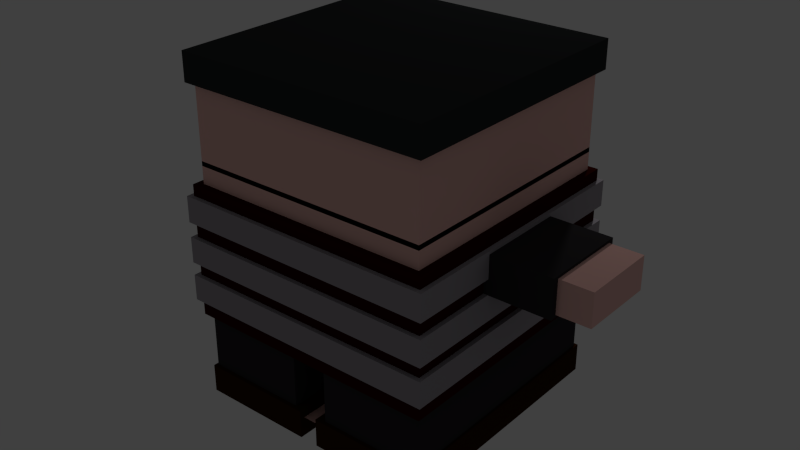 # Source: kid.blend  (saved by Blender 2.75.0; exported with 4.5.12 LTS)
import bpy
from mathutils import Matrix  # noqa: F401  (used for matrix-valued properties, if any)

bpy.ops.wm.read_factory_settings(use_empty=True)
scene = bpy.context.scene
scene.name = 'Scene'

# ---- collections
col_collection_1 = bpy.data.collections.new('Collection 1'); scene.collection.children.link(col_collection_1)

# ---- materials (node trees are filled in below, after node groups)
mat_material_010 = bpy.data.materials.new('Material.010')
mat_material_010.alpha_threshold = 0.0
mat_material_010.use_transparent_shadow = False
mat_material_010.diffuse_color = (1.0, 1.0, 1.0, 1.0)
mat_material_010.roughness = 0.5
mat_material_004 = bpy.data.materials.new('Material.004')
mat_material_004.alpha_threshold = 0.0
mat_material_004.use_transparent_shadow = False
mat_material_004.diffuse_color = (0.03262, 0.03542, 0.0363, 1.0)
mat_material_004.roughness = 0.5
mat_material_001 = bpy.data.materials.new('Material.001')
mat_material_001.alpha_threshold = 0.0
mat_material_001.use_transparent_shadow = False
mat_material_001.diffuse_color = (0.9387, 0.5647, 0.5089, 1.0)
mat_material_001.roughness = 0.5
mat_material_006 = bpy.data.materials.new('Material.006')
mat_material_006.alpha_threshold = 0.0
mat_material_006.use_transparent_shadow = False
mat_material_006.diffuse_color = (1.0, 1.0, 1.0, 1.0)
mat_material_006.roughness = 0.5
mat_material_009 = bpy.data.materials.new('Material.009')
mat_material_009.alpha_threshold = 0.0
mat_material_009.use_transparent_shadow = False
mat_material_009.diffuse_color = (0.1003, 0.3862, 0.8, 1.0)
mat_material_009.roughness = 0.5
mat_material_011 = bpy.data.materials.new('Material.011')
mat_material_011.alpha_threshold = 0.0
mat_material_011.use_transparent_shadow = False
mat_material_011.diffuse_color = (0.0, 0.0, 0.0, 1.0)
mat_material_011.roughness = 0.5
mat_material_015 = bpy.data.materials.new('Material.015')
mat_material_015.alpha_threshold = 0.0
mat_material_015.use_transparent_shadow = False
mat_material_015.diffuse_color = (0.8, 0.2066, 0.1241, 1.0)
mat_material_015.roughness = 0.5
mat_material_017 = bpy.data.materials.new('Material.017')
mat_material_017.alpha_threshold = 0.0
mat_material_017.use_transparent_shadow = False
mat_material_017.diffuse_color = (0.03522, 0.001385, 0.0, 1.0)
mat_material_017.roughness = 0.5
mat_material_020 = bpy.data.materials.new('Material.020')
mat_material_020.alpha_threshold = 0.0
mat_material_020.use_transparent_shadow = False
mat_material_020.diffuse_color = (0.03468, 0.03247, 0.03522, 1.0)
mat_material_020.roughness = 0.5
mat_material_023 = bpy.data.materials.new('Material.023')
mat_material_023.alpha_threshold = 0.0
mat_material_023.use_transparent_shadow = False
mat_material_023.diffuse_color = (0.03468, 0.03247, 0.03522, 1.0)
mat_material_023.roughness = 0.5
mat_material_027 = bpy.data.materials.new('Material.027')
mat_material_027.alpha_threshold = 0.0
mat_material_027.use_transparent_shadow = False
mat_material_027.diffuse_color = (0.03468, 0.03247, 0.03522, 1.0)
mat_material_027.roughness = 0.5
mat_material_002 = bpy.data.materials.new('Material.002')
mat_material_002.alpha_threshold = 0.0
mat_material_002.use_transparent_shadow = False
mat_material_002.diffuse_color = (0.0331, 0.009166, 0.0, 1.0)
mat_material_002.roughness = 0.5
mat_material_003 = bpy.data.materials.new('Material.003')
mat_material_003.alpha_threshold = 0.0
mat_material_003.use_transparent_shadow = False
mat_material_003.diffuse_color = (0.0331, 0.009166, 0.0, 1.0)
mat_material_003.roughness = 0.5
mat_material_005 = bpy.data.materials.new('Material.005')
mat_material_005.alpha_threshold = 0.0
mat_material_005.use_transparent_shadow = False
mat_material_005.diffuse_color = (0.03468, 0.03247, 0.03522, 1.0)
mat_material_005.roughness = 0.5
mat_material_007 = bpy.data.materials.new('Material.007')
mat_material_007.alpha_threshold = 0.0
mat_material_007.use_transparent_shadow = False
mat_material_007.diffuse_color = (0.3775, 0.3495, 0.3844, 1.0)
mat_material_007.roughness = 0.5
mat_material_008 = bpy.data.materials.new('Material.008')
mat_material_008.alpha_threshold = 0.0
mat_material_008.use_transparent_shadow = False
mat_material_008.diffuse_color = (0.3775, 0.3495, 0.3844, 1.0)
mat_material_008.roughness = 0.5
mat_material_013 = bpy.data.materials.new('Material.013')
mat_material_013.alpha_threshold = 0.0
mat_material_013.use_transparent_shadow = False
mat_material_013.diffuse_color = (0.3775, 0.3495, 0.3844, 1.0)
mat_material_013.roughness = 0.5

# ---- material node trees

# ---- world
world_world = bpy.data.worlds.new('World'); scene.world = world_world
world_world.color = (0.05088, 0.05088, 0.05088)
world_world.use_sun_shadow = False
world_world.sun_shadow_jitter_overblur = 0.0
world_world.cycles.sampling_method = 'MANUAL'
world_world.cycles.sample_map_resolution = 256

# ---- lights
light_lamp = bpy.data.lights.new('Lamp', 'POINT')
light_lamp.transmission_factor = 0.0
light_lamp.cutoff_distance = 30.0
light_lamp.energy = 100.0
light_lamp.shadow_buffer_clip_start = 1.001
light_lamp.shadow_soft_size = 0.1
light_lamp.shadow_maximum_resolution = 0.006
light_lamp.use_absolute_resolution = True
light_lamp.cycles.use_multiple_importance_sampling = False

# ---- meshes
me_cube_006 = bpy.data.meshes.new('Cube.006')
me_cube_006.from_pydata([(-1.0, -1.0, -1.0), (-1.0, -1.0, 1.0), (-1.0, 1.0, -1.0), (-1.0, 1.0, 1.0), (1.0, -1.0, -1.0), (1.0, -1.0, 1.0), (1.0, 1.0, -1.0), (1.0, 1.0, 1.0)], [], [(1, 3, 2, 0), (3, 7, 6, 2), (7, 5, 4, 6), (5, 1, 0, 4), (0, 2, 6, 4), (5, 7, 3, 1)])
me_cube_006.materials.append(mat_material_010)
me_cube_006.use_remesh_preserve_volume = False
me_cube_006.use_remesh_preserve_attributes = False
me_cube_006.use_mirror_vertex_groups = False
me_cube_006.update()
me_cube_002 = bpy.data.meshes.new('Cube.002')
me_cube_002.from_pydata([(-1.0, -1.0, -1.0), (-1.0, -1.0, 1.0), (-1.0, 1.0, -1.0), (-1.0, 1.0, 1.0), (1.0, -1.0, -1.0), (1.0, -1.0, 1.0), (1.0, 1.0, -1.0), (1.0, 1.0, 1.0)], [], [(1, 3, 2, 0), (3, 7, 6, 2), (7, 5, 4, 6), (5, 1, 0, 4), (0, 2, 6, 4), (5, 7, 3, 1)])
me_cube_002.materials.append(mat_material_004)
me_cube_002.use_remesh_preserve_volume = False
me_cube_002.use_remesh_preserve_attributes = False
me_cube_002.use_mirror_vertex_groups = False
me_cube_002.update()
me_cube_001 = bpy.data.meshes.new('Cube.001')
me_cube_001.from_pydata([(-1.0, -1.0, -1.0), (-1.0, -1.0, 1.0), (-1.0, 1.0, -1.0), (-1.0, 1.0, 1.0), (1.0, -1.0, -1.0), (1.0, -1.0, 1.0), (1.0, 1.0, -1.0), (1.0, 1.0, 1.0)], [], [(1, 3, 2, 0), (3, 7, 6, 2), (7, 5, 4, 6), (5, 1, 0, 4), (0, 2, 6, 4), (5, 7, 3, 1)])
_uv = me_cube_001.uv_layers.new(name='UVMap')
_uv.uv.foreach_set('vector', [0.0, 0.0, 0.0, 0.0, 0.0, 0.0, 0.0, 0.0, 0.4797, 0.86, 0.7149, 0.86, 0.723, 0.402, 0.4778, 0.402, 0.0, 0.0, 0.0, 0.0, 0.0, 0.0, 0.0, 0.0, 0.0, 0.0, 0.0, 0.0, 0.0, 0.0, 0.0, 0.0, 0.0, 0.0, 0.0, 0.0, 0.0, 0.0, 0.0, 0.0, 0.0, 0.0, 0.0, 0.0, 0.0, 0.0, 0.0, 0.0])
me_cube_001.materials.append(mat_material_001)
me_cube_001.use_remesh_preserve_volume = False
me_cube_001.use_remesh_preserve_attributes = False
me_cube_001.use_mirror_vertex_groups = False
me_cube_001.update()
me_cube = bpy.data.meshes.new('Cube')
me_cube.from_pydata([(1.0, 1.0, -1.0), (1.0, -1.0, -1.0), (-1.0, -1.0, -1.0), (-1.0, 1.0, -1.0), (1.0, 1.0, 1.0), (1.0, -1.0, 1.0), (-1.0, -1.0, 1.0), (-1.0, 1.0, 1.0), (1.0, 1.0, -0.1165), (1.0, -1.0, -0.1165), (-1.0, -1.0, -0.1165), (-1.0, 1.0, -0.1165), (0.1525, 1.0, -1.0), (-0.1525, 1.0, -1.0), (0.1525, -1.0, -1.0), (-0.1525, -1.0, -1.0), (0.1525, 1.0, 1.0), (-0.1525, 1.0, 1.0), (0.1525, -1.0, 1.0), (-0.1525, -1.0, 1.0), (0.1525, 1.0, -0.1165), (-0.1525, 1.0, -0.1165), (0.1525, -1.0, -0.1165), (-0.1525, -1.0, -0.1165)], [], [(13, 15, 2, 3), (17, 7, 6, 19), (8, 4, 5, 9), (23, 19, 6, 10), (10, 6, 7, 11), (21, 13, 3, 11), (17, 21, 11, 7), (2, 10, 11, 3), (15, 23, 10, 2), (0, 8, 9, 1), (1, 9, 22, 14), (4, 8, 20, 16), (16, 20, 21, 17), (8, 0, 12, 20), (9, 5, 18, 22), (22, 18, 19, 23), (4, 16, 18, 5), (16, 17, 19, 18), (0, 1, 14, 12), (12, 14, 15, 13)])
me_cube.materials.append(mat_material_001)
me_cube.use_remesh_preserve_volume = False
me_cube.use_remesh_preserve_attributes = False
me_cube.use_mirror_vertex_groups = False
me_cube.update()
me_cube_011 = bpy.data.meshes.new('Cube.011')
me_cube_011.from_pydata([(-1.0, -1.0, -1.0), (-1.0, -1.0, 1.0), (-1.0, 1.0, -1.0), (-1.0, 1.0, 1.0), (1.0, -1.0, -1.0), (1.0, -1.0, 1.0), (1.0, 1.0, -1.0), (1.0, 1.0, 1.0)], [], [(1, 3, 2, 0), (3, 7, 6, 2), (7, 5, 4, 6), (5, 1, 0, 4), (0, 2, 6, 4), (5, 7, 3, 1)])
me_cube_011.materials.append(mat_material_006)
me_cube_011.use_remesh_preserve_volume = False
me_cube_011.use_remesh_preserve_attributes = False
me_cube_011.use_mirror_vertex_groups = False
me_cube_011.update()
me_cube_012 = bpy.data.meshes.new('Cube.012')
me_cube_012.from_pydata([(-1.0, -1.0, -1.0), (-1.0, -1.0, 1.0), (-1.0, 1.0, -1.0), (-1.0, 1.0, 1.0), (1.0, -1.0, -1.0), (1.0, -1.0, 1.0), (1.0, 1.0, -1.0), (1.0, 1.0, 1.0)], [], [(1, 3, 2, 0), (3, 7, 6, 2), (7, 5, 4, 6), (5, 1, 0, 4), (0, 2, 6, 4), (5, 7, 3, 1)])
me_cube_012.materials.append(mat_material_009)
me_cube_012.use_remesh_preserve_volume = False
me_cube_012.use_remesh_preserve_attributes = False
me_cube_012.use_mirror_vertex_groups = False
me_cube_012.update()
me_cube_013 = bpy.data.meshes.new('Cube.013')
me_cube_013.from_pydata([(-1.0, -1.0, -1.0), (-1.0, -1.0, 1.0), (-1.0, 1.0, -1.0), (-1.0, 1.0, 1.0), (1.0, -1.0, -1.0), (1.0, -1.0, 1.0), (1.0, 1.0, -1.0), (1.0, 1.0, 1.0)], [], [(1, 3, 2, 0), (3, 7, 6, 2), (7, 5, 4, 6), (5, 1, 0, 4), (0, 2, 6, 4), (5, 7, 3, 1)])
me_cube_013.materials.append(mat_material_009)
me_cube_013.use_remesh_preserve_volume = False
me_cube_013.use_remesh_preserve_attributes = False
me_cube_013.use_mirror_vertex_groups = False
me_cube_013.update()
me_cube_014 = bpy.data.meshes.new('Cube.014')
me_cube_014.from_pydata([(-1.0, -1.0, -1.0), (-1.0, -1.0, 1.0), (-1.0, 1.0, -1.0), (-1.0, 1.0, 1.0), (1.0, -1.0, -1.0), (1.0, -1.0, 1.0), (1.0, 1.0, -1.0), (1.0, 1.0, 1.0)], [], [(1, 3, 2, 0), (3, 7, 6, 2), (7, 5, 4, 6), (5, 1, 0, 4), (0, 2, 6, 4), (5, 7, 3, 1)])
me_cube_014.materials.append(mat_material_011)
me_cube_014.use_remesh_preserve_volume = False
me_cube_014.use_remesh_preserve_attributes = False
me_cube_014.use_mirror_vertex_groups = False
me_cube_014.update()
me_cube_015 = bpy.data.meshes.new('Cube.015')
me_cube_015.from_pydata([(-1.0, -1.0, -1.0), (-1.0, -1.0, 1.0), (-1.0, 1.0, -1.0), (-1.0, 1.0, 1.0), (1.0, -1.0, -1.0), (1.0, -1.0, 1.0), (1.0, 1.0, -1.0), (1.0, 1.0, 1.0)], [], [(1, 3, 2, 0), (3, 7, 6, 2), (7, 5, 4, 6), (5, 1, 0, 4), (0, 2, 6, 4), (5, 7, 3, 1)])
me_cube_015.materials.append(mat_material_011)
me_cube_015.use_remesh_preserve_volume = False
me_cube_015.use_remesh_preserve_attributes = False
me_cube_015.use_mirror_vertex_groups = False
me_cube_015.update()
me_cube_016 = bpy.data.meshes.new('Cube.016')
me_cube_016.from_pydata([(-1.0, -1.0, -1.0), (-1.0, -1.0, 1.0), (-1.0, 1.0, -1.0), (-1.0, 1.0, 1.0), (1.0, -1.0, -1.0), (1.0, -1.0, 1.0), (1.0, 1.0, -1.0), (1.0, 1.0, 1.0)], [], [(1, 3, 2, 0), (3, 7, 6, 2), (7, 5, 4, 6), (5, 1, 0, 4), (0, 2, 6, 4), (5, 7, 3, 1)])
me_cube_016.materials.append(mat_material_001)
me_cube_016.use_remesh_preserve_volume = False
me_cube_016.use_remesh_preserve_attributes = False
me_cube_016.use_mirror_vertex_groups = False
me_cube_016.update()
me_cube_017 = bpy.data.meshes.new('Cube.017')
me_cube_017.from_pydata([(-1.0, -1.0, -1.0), (-1.0, -1.0, 1.0), (-1.0, 1.0, -1.0), (-1.0, 1.0, 1.0), (1.0, -1.0, -1.0), (1.0, -1.0, 1.0), (1.0, 1.0, -1.0), (1.0, 1.0, 1.0)], [], [(1, 3, 2, 0), (3, 7, 6, 2), (7, 5, 4, 6), (5, 1, 0, 4), (0, 2, 6, 4), (5, 7, 3, 1)])
me_cube_017.materials.append(mat_material_015)
me_cube_017.use_remesh_preserve_volume = False
me_cube_017.use_remesh_preserve_attributes = False
me_cube_017.use_mirror_vertex_groups = False
me_cube_017.update()
me_cube_018 = bpy.data.meshes.new('Cube.018')
me_cube_018.from_pydata([(1.0, 1.0, -1.0), (1.0, -1.0, -1.0), (-1.0, -1.0, -1.0), (-1.0, 1.0, -1.0), (1.0, 1.0, 1.0), (1.0, -1.0, 1.0), (-1.0, -1.0, 1.0), (-1.0, 1.0, 1.0)], [], [(0, 1, 2, 3), (4, 7, 6, 5), (0, 4, 5, 1), (1, 5, 6, 2), (2, 6, 7, 3), (4, 0, 3, 7)])
me_cube_018.materials.append(mat_material_017)
me_cube_018.use_remesh_preserve_volume = False
me_cube_018.use_remesh_preserve_attributes = False
me_cube_018.use_mirror_vertex_groups = False
me_cube_018.update()
me_cube_021 = bpy.data.meshes.new('Cube.021')
me_cube_021.from_pydata([(1.0, 1.0, -1.0), (1.0, -1.0, -1.0), (-1.0, -1.0, -1.0), (-1.0, 1.0, -1.0), (1.0, 1.0, 1.0), (1.0, -1.0, 1.0), (-1.0, -1.0, 1.0), (-1.0, 1.0, 1.0)], [], [(0, 1, 2, 3), (4, 7, 6, 5), (0, 4, 5, 1), (1, 5, 6, 2), (2, 6, 7, 3), (4, 0, 3, 7)])
me_cube_021.materials.append(mat_material_020)
me_cube_021.use_remesh_preserve_volume = False
me_cube_021.use_remesh_preserve_attributes = False
me_cube_021.use_mirror_vertex_groups = False
me_cube_021.update()
me_cube_023 = bpy.data.meshes.new('Cube.023')
me_cube_023.from_pydata([(1.0, 1.0, -1.0), (1.0, -1.0, -1.0), (-1.0, -1.0, -1.0), (-1.0, 1.0, -1.0), (1.0, 1.0, 1.0), (1.0, -1.0, 1.0), (-1.0, -1.0, 1.0), (-1.0, 1.0, 1.0)], [], [(0, 1, 2, 3), (4, 7, 6, 5), (0, 4, 5, 1), (1, 5, 6, 2), (2, 6, 7, 3), (4, 0, 3, 7)])
me_cube_023.materials.append(mat_material_023)
me_cube_023.use_remesh_preserve_volume = False
me_cube_023.use_remesh_preserve_attributes = False
me_cube_023.use_mirror_vertex_groups = False
me_cube_023.update()
me_cube_024 = bpy.data.meshes.new('Cube.024')
me_cube_024.from_pydata([(1.0, 1.0, -1.0), (1.0, -1.0, -1.0), (-1.0, -1.0, -1.0), (-1.0, 1.0, -1.0), (1.0, 1.0, 1.0), (1.0, -1.0, 1.0), (-1.0, -1.0, 1.0), (-1.0, 1.0, 1.0)], [], [(0, 1, 2, 3), (4, 7, 6, 5), (0, 4, 5, 1), (1, 5, 6, 2), (2, 6, 7, 3), (4, 0, 3, 7)])
me_cube_024.materials.append(mat_material_001)
me_cube_024.use_remesh_preserve_volume = False
me_cube_024.use_remesh_preserve_attributes = False
me_cube_024.use_mirror_vertex_groups = False
me_cube_024.update()
me_cube_027 = bpy.data.meshes.new('Cube.027')
me_cube_027.from_pydata([(1.0, 1.0, -1.0), (1.0, -1.0, -1.0), (-1.0, -1.0, -1.0), (-1.0, 1.0, -1.0), (1.0, 1.0, 1.0), (1.0, -1.0, 1.0), (-1.0, -1.0, 1.0), (-1.0, 1.0, 1.0)], [], [(0, 1, 2, 3), (4, 7, 6, 5), (0, 4, 5, 1), (1, 5, 6, 2), (2, 6, 7, 3), (4, 0, 3, 7)])
me_cube_027.materials.append(mat_material_027)
me_cube_027.use_remesh_preserve_volume = False
me_cube_027.use_remesh_preserve_attributes = False
me_cube_027.use_mirror_vertex_groups = False
me_cube_027.update()
me_cube_028 = bpy.data.meshes.new('Cube.028')
me_cube_028.from_pydata([(1.0, 1.0, -1.0), (1.0, -1.0, -1.0), (-1.0, -1.0, -1.0), (-1.0, 1.0, -1.0), (1.0, 1.0, 1.0), (1.0, -1.0, 1.0), (-1.0, -1.0, 1.0), (-1.0, 1.0, 1.0)], [], [(0, 1, 2, 3), (4, 7, 6, 5), (0, 4, 5, 1), (1, 5, 6, 2), (2, 6, 7, 3), (4, 0, 3, 7)])
me_cube_028.materials.append(mat_material_001)
me_cube_028.use_remesh_preserve_volume = False
me_cube_028.use_remesh_preserve_attributes = False
me_cube_028.use_mirror_vertex_groups = False
me_cube_028.update()
me_cube_025 = bpy.data.meshes.new('Cube.025')
me_cube_025.from_pydata([(1.0, 1.0, -2.559), (1.0, -1.0, -2.559), (-1.0, -1.0, -2.559), (-1.0, 1.0, -2.559), (1.0, 1.0, 1.0), (1.0, -1.0, 1.0), (-1.0, -1.0, 1.0), (-1.0, 1.0, 1.0)], [], [(0, 1, 2, 3), (4, 7, 6, 5), (0, 4, 5, 1), (1, 5, 6, 2), (2, 6, 7, 3), (4, 0, 3, 7)])
me_cube_025.materials.append(mat_material_002)
me_cube_025.use_remesh_preserve_volume = False
me_cube_025.use_remesh_preserve_attributes = False
me_cube_025.use_mirror_vertex_groups = False
me_cube_025.update()
me_cube_026 = bpy.data.meshes.new('Cube.026')
me_cube_026.from_pydata([(1.0, 1.0, -2.559), (1.0, -1.0, -2.559), (-1.0, -1.0, -2.559), (-1.0, 1.0, -2.559), (1.0, 1.0, 1.0), (1.0, -1.0, 1.0), (-1.0, -1.0, 1.0), (-1.0, 1.0, 1.0)], [], [(0, 1, 2, 3), (4, 7, 6, 5), (0, 4, 5, 1), (1, 5, 6, 2), (2, 6, 7, 3), (4, 0, 3, 7)])
me_cube_026.materials.append(mat_material_003)
me_cube_026.use_remesh_preserve_volume = False
me_cube_026.use_remesh_preserve_attributes = False
me_cube_026.use_mirror_vertex_groups = False
me_cube_026.update()
me_cube_029 = bpy.data.meshes.new('Cube.029')
me_cube_029.from_pydata([(1.0, 1.0, -1.0), (1.0, -1.0, -1.0), (-1.0, -1.0, -1.0), (-1.0, 1.0, -1.0), (1.0, 1.0, 1.0), (1.0, -1.0, 1.0), (-1.0, -1.0, 1.0), (-1.0, 1.0, 1.0)], [], [(0, 1, 2, 3), (4, 7, 6, 5), (0, 4, 5, 1), (1, 5, 6, 2), (2, 6, 7, 3), (4, 0, 3, 7)])
me_cube_029.materials.append(mat_material_005)
me_cube_029.use_remesh_preserve_volume = False
me_cube_029.use_remesh_preserve_attributes = False
me_cube_029.use_mirror_vertex_groups = False
me_cube_029.update()
me_cube_022 = bpy.data.meshes.new('Cube.022')
me_cube_022.from_pydata([(1.0, 1.0, -1.0), (1.0, -1.0, -1.0), (-1.0, -1.0, -1.0), (-1.0, 1.0, -1.0), (1.0, 1.0, 1.0), (1.0, -1.0, 1.0), (-1.0, -1.0, 1.0), (-1.0, 1.0, 1.0)], [], [(0, 1, 2, 3), (4, 7, 6, 5), (0, 4, 5, 1), (1, 5, 6, 2), (2, 6, 7, 3), (4, 0, 3, 7)])
me_cube_022.materials.append(mat_material_007)
me_cube_022.use_remesh_preserve_volume = False
me_cube_022.use_remesh_preserve_attributes = False
me_cube_022.use_mirror_vertex_groups = False
me_cube_022.update()
me_cube_030 = bpy.data.meshes.new('Cube.030')
me_cube_030.from_pydata([(1.0, 1.0, -1.0), (1.0, -1.0, -1.0), (-1.0, -1.0, -1.0), (-1.0, 1.0, -1.0), (1.0, 1.0, 1.0), (1.0, -1.0, 1.0), (-1.0, -1.0, 1.0), (-1.0, 1.0, 1.0)], [], [(0, 1, 2, 3), (4, 7, 6, 5), (0, 4, 5, 1), (1, 5, 6, 2), (2, 6, 7, 3), (4, 0, 3, 7)])
me_cube_030.materials.append(mat_material_008)
me_cube_030.use_remesh_preserve_volume = False
me_cube_030.use_remesh_preserve_attributes = False
me_cube_030.use_mirror_vertex_groups = False
me_cube_030.update()
me_cube_031 = bpy.data.meshes.new('Cube.031')
me_cube_031.from_pydata([(1.0, 1.0, -1.0), (1.0, -1.0, -1.0), (-1.0, -1.0, -1.0), (-1.0, 1.0, -1.0), (1.0, 1.0, 1.0), (1.0, -1.0, 1.0), (-1.0, -1.0, 1.0), (-1.0, 1.0, 1.0)], [], [(0, 1, 2, 3), (4, 7, 6, 5), (0, 4, 5, 1), (1, 5, 6, 2), (2, 6, 7, 3), (4, 0, 3, 7)])
me_cube_031.materials.append(mat_material_013)
me_cube_031.use_remesh_preserve_volume = False
me_cube_031.use_remesh_preserve_attributes = False
me_cube_031.use_mirror_vertex_groups = False
me_cube_031.update()

# ---- objects
ob_cube_010 = bpy.data.objects.new('Cube.010', me_cube_006)
ob_cube_002 = bpy.data.objects.new('Cube.002', me_cube_002)
ob_cube_001 = bpy.data.objects.new('Cube.001', me_cube_001)
ob_cube = bpy.data.objects.new('Cube', me_cube)
ob_lamp = bpy.data.objects.new('Lamp', light_lamp)
ob_cube_011 = bpy.data.objects.new('Cube.011', me_cube_011)
ob_cube_012 = bpy.data.objects.new('Cube.012', me_cube_012)
ob_cube_013 = bpy.data.objects.new('Cube.013', me_cube_013)
ob_cube_014 = bpy.data.objects.new('Cube.014', me_cube_014)
ob_cube_015 = bpy.data.objects.new('Cube.015', me_cube_015)
ob_cube_016 = bpy.data.objects.new('Cube.016', me_cube_016)
ob_cube_017 = bpy.data.objects.new('Cube.017', me_cube_017)
ob_cube_018 = bpy.data.objects.new('Cube.018', me_cube_018)
ob_cube_021 = bpy.data.objects.new('Cube.021', me_cube_021)
ob_cube_023 = bpy.data.objects.new('Cube.023', me_cube_023)
ob_cube_024 = bpy.data.objects.new('Cube.024', me_cube_024)
ob_cube_025 = bpy.data.objects.new('Cube.025', me_cube_027)
ob_cube_026 = bpy.data.objects.new('Cube.026', me_cube_028)
ob_cube_027 = bpy.data.objects.new('Cube.027', me_cube_025)
ob_cube_022 = bpy.data.objects.new('Cube.022', me_cube_026)
ob_cube_028 = bpy.data.objects.new('Cube.028', me_cube_029)
ob_cube_008 = bpy.data.objects.new('Cube.008', me_cube_022)
ob_cube_009 = bpy.data.objects.new('Cube.009', me_cube_030)
ob_cube_019 = bpy.data.objects.new('Cube.019', me_cube_031)

# ---- transforms, parenting, visibility, modifiers, constraints
ob_cube_010.location = (0.5056, 1.0, 3.333)
ob_cube_010.rotation_euler = (0.0, -0.2266, 0.0)
ob_cube_010.scale = (0.1409, 0.02305, 0.06421)
ob_cube_010.lineart.crease_threshold = 0.0
ob_cube_002.location = (0.0, 0.0, 3.685)
ob_cube_002.scale = (1.05, 1.05, 0.1158)
ob_cube_002.lineart.crease_threshold = 0.0
ob_cube_001.location = (0.0, 0.0, 3.287)
ob_cube_001.scale = (1.0, 1.0, 0.3529)
ob_cube_001.lineart.crease_threshold = 0.0
ob_cube.location = (0.0, 0.0, 2.063)
ob_cube.scale = (1.0, 1.0, 0.9098)
ob_cube.lock_rotations_4d = False
ob_cube.empty_display_type = 'ARROWS'
ob_cube.lineart.crease_threshold = 0.0
ob_lamp.location = (-0.1037, 3.618, 4.094)
ob_lamp.rotation_euler = (0.6503, 0.05522, 1.866)
ob_lamp.scale = (0.9985, 0.8179, 0.6853)
ob_lamp.lock_rotations_4d = False
ob_lamp.empty_display_type = 'ARROWS'
ob_lamp.color = (0.0, 0.0, 0.0, 0.0)
ob_lamp.lineart.crease_threshold = 0.0
ob_cube_011.location = (-0.4571, 0.9916, 3.356)
ob_cube_011.rotation_euler = (5.353e-09, 0.1975, 3.824e-08)
ob_cube_011.scale = (0.1414, 0.02305, 0.06384)
ob_cube_011.lineart.crease_threshold = 0.0
ob_cube_012.location = (0.4681, 1.017, 3.333)
ob_cube_012.rotation_euler = (0.0, -0.2266, 0.0)
ob_cube_012.scale = (0.04252, 0.01633, 0.02533)
ob_cube_012.lineart.crease_threshold = 0.0
ob_cube_013.location = (-0.4033, 1.017, 3.348)
ob_cube_013.rotation_euler = (-0.03154, 0.1823, 0.02695)
ob_cube_013.scale = (0.04271, 0.01633, 0.02512)
ob_cube_013.lineart.crease_threshold = 0.0
ob_cube_014.location = (0.5056, 1.0, 3.416)
ob_cube_014.rotation_euler = (0.0, -0.2266, 0.0)
ob_cube_014.scale = (0.1094, 0.01835, 0.01509)
ob_cube_014.lineart.crease_threshold = 0.0
ob_cube_015.location = (-0.4294, 0.9916, 3.458)
ob_cube_015.rotation_euler = (5.353e-09, 0.1975, 3.824e-08)
ob_cube_015.scale = (0.08048, 0.01337, 0.01099)
ob_cube_015.lineart.crease_threshold = 0.0
ob_cube_016.location = (0.02054, 0.891, 3.156)
ob_cube_016.rotation_euler = (0.3597, 0.00264, 0.02141)
ob_cube_016.scale = (0.06537, 0.1131, 0.08722)
ob_cube_016.lineart.crease_threshold = 0.0
ob_cube_017.location = (-0.001096, 1.0, 2.995)
ob_cube_017.rotation_euler = (8.587e-10, -0.08128, 3.164e-08)
ob_cube_017.scale = (0.1283, 0.01082, 0.006475)
ob_cube_017.lineart.crease_threshold = 0.0
ob_cube_018.location = (0.0, 0.0, 2.244)
ob_cube_018.scale = (1.055, 1.055, 0.5484)
ob_cube_018.lock_rotations_4d = False
ob_cube_018.empty_display_type = 'ARROWS'
ob_cube_018.lineart.crease_threshold = 0.0
ob_cube_021.location = (0.5761, 0.0, 1.563)
ob_cube_021.scale = (0.4269, 1.011, 0.3734)
ob_cube_021.lock_rotations_4d = False
ob_cube_021.empty_display_type = 'ARROWS'
ob_cube_021.lineart.crease_threshold = 0.0
ob_cube_023.location = (-1.307, 0.0, 2.524)
ob_cube_023.rotation_euler = (-0.0, 1.571, 0.0)
ob_cube_023.scale = (0.1567, 0.3677, 0.2707)
ob_cube_023.lock_rotations_4d = False
ob_cube_023.empty_display_type = 'ARROWS'
ob_cube_023.lineart.crease_threshold = 0.0
ob_cube_024.location = (-1.676, 0.0, 2.524)
ob_cube_024.rotation_euler = (-0.0, 1.571, 0.0)
ob_cube_024.scale = (0.1353, 0.3175, 0.1568)
ob_cube_024.lock_rotations_4d = False
ob_cube_024.empty_display_type = 'ARROWS'
ob_cube_024.lineart.crease_threshold = 0.0
ob_cube_025.location = (1.324, 0.0, 2.518)
ob_cube_025.rotation_euler = (-0.0, -1.571, 0.0)
ob_cube_025.scale = (0.1567, 0.3677, 0.2707)
ob_cube_025.lock_rotations_4d = False
ob_cube_025.empty_display_type = 'ARROWS'
ob_cube_025.lineart.crease_threshold = 0.0
ob_cube_026.location = (1.664, 0.0, 2.518)
ob_cube_026.rotation_euler = (-0.0, -1.571, 0.0)
ob_cube_026.scale = (0.1353, 0.3175, 0.1998)
ob_cube_026.lock_rotations_4d = False
ob_cube_026.empty_display_type = 'ARROWS'
ob_cube_026.lineart.crease_threshold = 0.0
ob_cube_027.location = (-0.5485, 0.0, 1.163)
ob_cube_027.scale = (0.4719, 1.04, 0.06662)
ob_cube_027.lock_rotations_4d = False
ob_cube_027.empty_display_type = 'ARROWS'
ob_cube_027.lineart.crease_threshold = 0.0
ob_cube_022.location = (0.5495, 0.0, 1.163)
ob_cube_022.scale = (0.4719, 1.04, 0.06662)
ob_cube_022.lock_rotations_4d = False
ob_cube_022.empty_display_type = 'ARROWS'
ob_cube_022.lineart.crease_threshold = 0.0
ob_cube_028.location = (-0.5745, 0.0, 1.563)
ob_cube_028.scale = (0.4269, 1.011, 0.3734)
ob_cube_028.lock_rotations_4d = False
ob_cube_028.empty_display_type = 'ARROWS'
ob_cube_028.lineart.crease_threshold = 0.0
ob_cube_008.location = (0.0, 0.0, 2.593)
ob_cube_008.scale = (1.091, 1.091, 0.1069)
ob_cube_008.lock_rotations_4d = False
ob_cube_008.empty_display_type = 'ARROWS'
ob_cube_008.lineart.crease_threshold = 0.0
ob_cube_009.location = (0.0, 0.0, 2.256)
ob_cube_009.scale = (1.091, 1.091, 0.1069)
ob_cube_009.lock_rotations_4d = False
ob_cube_009.empty_display_type = 'ARROWS'
ob_cube_009.lineart.crease_threshold = 0.0
ob_cube_019.location = (0.0, 0.0, 1.935)
ob_cube_019.scale = (1.091, 1.091, 0.1069)
ob_cube_019.lock_rotations_4d = False
ob_cube_019.empty_display_type = 'ARROWS'
ob_cube_019.lineart.crease_threshold = 0.0

# ---- collection membership
col_collection_1.objects.link(ob_cube_010)
col_collection_1.objects.link(ob_cube_002)
col_collection_1.objects.link(ob_cube_001)
col_collection_1.objects.link(ob_cube)
col_collection_1.objects.link(ob_lamp)
col_collection_1.objects.link(ob_cube_011)
col_collection_1.objects.link(ob_cube_012)
col_collection_1.objects.link(ob_cube_013)
col_collection_1.objects.link(ob_cube_014)
col_collection_1.objects.link(ob_cube_015)
col_collection_1.objects.link(ob_cube_016)
col_collection_1.objects.link(ob_cube_017)
col_collection_1.objects.link(ob_cube_018)
col_collection_1.objects.link(ob_cube_021)
col_collection_1.objects.link(ob_cube_023)
col_collection_1.objects.link(ob_cube_024)
col_collection_1.objects.link(ob_cube_025)
col_collection_1.objects.link(ob_cube_026)
col_collection_1.objects.link(ob_cube_027)
col_collection_1.objects.link(ob_cube_022)
col_collection_1.objects.link(ob_cube_028)
col_collection_1.objects.link(ob_cube_008)
col_collection_1.objects.link(ob_cube_009)
col_collection_1.objects.link(ob_cube_019)

# ---- scene / render settings (as saved in the file)
scene.frame_start = 1; scene.frame_end = 250; scene.frame_set(1)
scene.render.engine = 'BLENDER_EEVEE_NEXT'
scene.render.resolution_percentage = 50
scene.render.dither_intensity = 0.0
scene.cycles.use_denoising = False
scene.cycles.samples = 10
scene.cycles.sampling_pattern = 'TABULATED_SOBOL'
scene.cycles.light_sampling_threshold = 0.0
scene.cycles.use_adaptive_sampling = False
scene.cycles.use_light_tree = False
scene.cycles.blur_glossy = 0.0
scene.cycles.pixel_filter_type = 'GAUSSIAN'
scene.cycles.sample_clamp_indirect = 0.0
scene.view_settings.view_transform = 'Standard'
bpy.context.view_layer.update()

# ---- added for rendering (the .blend has no active camera): camera
cam_auto = bpy.data.cameras.new('AutoCamera')
cam_auto.lens = 50.0
cam_auto.sensor_width = 36.0
cam_auto.clip_end = 1000.0
ob_auto_camera = bpy.data.objects.new('AutoCamera', cam_auto)
scene.collection.objects.link(ob_auto_camera)
ob_auto_camera.location = (4.76138, -5.69526, 6.19357)
ob_auto_camera.rotation_euler = (1.09748, -7.21219e-08, 0.694738)
scene.camera = ob_auto_camera
bpy.context.view_layer.update()

